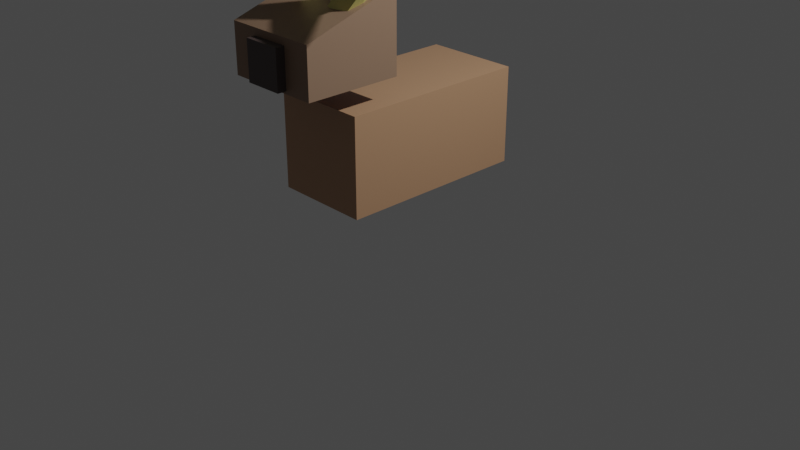 # Source: deer.blend  (saved by Blender 2.90.8; exported with 4.5.12 LTS)
import bpy
from mathutils import Matrix  # noqa: F401  (used for matrix-valued properties, if any)

bpy.ops.wm.read_factory_settings(use_empty=True)
scene = bpy.context.scene
scene.name = 'Scene'

# ---- collections
col_collection = bpy.data.collections.new('Collection'); scene.collection.children.link(col_collection)

# ---- materials (node trees are filled in below, after node groups)
mat_material = bpy.data.materials.new('Material')
mat_material.alpha_threshold = 0.0
mat_material.use_transparent_shadow = False
mat_material.line_color = (0.0, 0.0, 0.0, 1.0)
mat_material_002 = bpy.data.materials.new('Material.002')
mat_material_002.use_transparent_shadow = False
mat_material_001 = bpy.data.materials.new('Material.001')
mat_material_001.use_transparent_shadow = False
mat_material_003 = bpy.data.materials.new('Material.003')
mat_material_003.use_transparent_shadow = False

# ---- material node trees
mat_material.use_nodes = True; mat_material.node_tree.nodes.clear()
_N = mat_material.node_tree.nodes; _L = mat_material.node_tree.links
n0 = _N.new('ShaderNodeOutputMaterial'); n0.name = 'Material Output'; n0.location = (300, 300)
n1 = _N.new('ShaderNodeBsdfPrincipled'); n1.name = 'Principled BSDF'; n1.location = (10, 300)
n1.distribution = 'GGX'
n1.subsurface_method = 'BURLEY'
n1.inputs[0].default_value = (0.4564, 0.2623, 0.15, 1.0)
n1.inputs[2].default_value = 0.4
n1.inputs[3].default_value = 1.45
n1.inputs[27].default_value = (0.0, 0.0, 0.0, 1.0)
n1.inputs[28].default_value = 1.0
_L.new(n1.outputs[0], n0.inputs[0])
n0.is_active_output = True
mat_material_002.use_nodes = True; mat_material_002.node_tree.nodes.clear()
_N = mat_material_002.node_tree.nodes; _L = mat_material_002.node_tree.links
n0 = _N.new('ShaderNodeBsdfPrincipled'); n0.name = 'Principled BSDF'; n0.location = (10, 300)
n0.distribution = 'GGX'
n0.subsurface_method = 'BURLEY'
n0.inputs[0].default_value = (0.2738, 0.1727, 0.1135, 1.0)
n0.inputs[3].default_value = 1.45
n0.inputs[27].default_value = (0.0, 0.0, 0.0, 1.0)
n0.inputs[28].default_value = 1.0
n1 = _N.new('ShaderNodeOutputMaterial'); n1.name = 'Material Output'; n1.location = (300, 300)
_L.new(n0.outputs[0], n1.inputs[0])
n1.is_active_output = True
mat_material_001.use_nodes = True; mat_material_001.node_tree.nodes.clear()
_N = mat_material_001.node_tree.nodes; _L = mat_material_001.node_tree.links
n0 = _N.new('ShaderNodeBsdfPrincipled'); n0.name = 'Principled BSDF'; n0.location = (10, 300)
n0.distribution = 'GGX'
n0.subsurface_method = 'BURLEY'
n0.inputs[0].default_value = (0.5906, 0.5339, 0.1723, 1.0)
n0.inputs[3].default_value = 1.45
n0.inputs[27].default_value = (0.0, 0.0, 0.0, 1.0)
n0.inputs[28].default_value = 1.0
n1 = _N.new('ShaderNodeOutputMaterial'); n1.name = 'Material Output'; n1.location = (300, 300)
_L.new(n0.outputs[0], n1.inputs[0])
n1.is_active_output = True
mat_material_003.use_nodes = True; mat_material_003.node_tree.nodes.clear()
_N = mat_material_003.node_tree.nodes; _L = mat_material_003.node_tree.links
n0 = _N.new('ShaderNodeBsdfPrincipled'); n0.name = 'Principled BSDF'; n0.location = (10, 300)
n0.distribution = 'GGX'
n0.subsurface_method = 'BURLEY'
n0.inputs[0].default_value = (0.06849, 0.04902, 0.04672, 1.0)
n0.inputs[3].default_value = 1.45
n0.inputs[27].default_value = (0.0, 0.0, 0.0, 1.0)
n0.inputs[28].default_value = 1.0
n1 = _N.new('ShaderNodeOutputMaterial'); n1.name = 'Material Output'; n1.location = (300, 300)
_L.new(n0.outputs[0], n1.inputs[0])
n1.is_active_output = True

# ---- world
world_world = bpy.data.worlds.new('World'); scene.world = world_world
world_world.use_nodes = True; world_world.node_tree.nodes.clear()
_N = world_world.node_tree.nodes; _L = world_world.node_tree.links
n0 = _N.new('ShaderNodeOutputWorld'); n0.name = 'World Output'; n0.location = (300, 300)
n1 = _N.new('ShaderNodeBackground'); n1.name = 'Background'; n1.location = (10, 300)
n1.inputs[0].default_value = (0.05088, 0.05088, 0.05088, 1.0)
_L.new(n1.outputs[0], n0.inputs[0])
n0.is_active_output = True
world_world.color = (0.05088, 0.05088, 0.05088)
world_world.use_sun_shadow = False
world_world.sun_shadow_jitter_overblur = 0.0

# ---- cameras
cam_camera = bpy.data.cameras.new('Camera')
cam_camera.clip_end = 100.0
cam_camera.ortho_scale = 7.314

# ---- lights
light_light = bpy.data.lights.new('Light', 'POINT')
light_light.transmission_factor = 0.0
light_light.energy = 1000.0
light_light.shadow_soft_size = 0.1
light_light.shadow_maximum_resolution = 0.006
light_light.use_absolute_resolution = True

# ---- meshes
me_cube = bpy.data.meshes.new('Cube')
me_cube.from_pydata([(1.0, 1.0, 1.0), (1.0, 1.0, -1.0), (1.0, -1.0, 1.0), (1.0, -1.0, -1.0), (-1.0, 1.0, 1.0), (-1.0, 1.0, -1.0), (-1.0, -1.0, 1.0), (-1.0, -1.0, -1.0)], [], [(0, 4, 6, 2), (3, 2, 6, 7), (7, 6, 4, 5), (5, 1, 3, 7), (1, 0, 2, 3), (5, 4, 0, 1)])
_uv = me_cube.uv_layers.new(name='UVMap')
_uv.uv.foreach_set('vector', [0.625, 0.5, 0.875, 0.5, 0.875, 0.75, 0.625, 0.75, 0.375, 0.75, 0.625, 0.75, 0.625, 1.0, 0.375, 1.0, 0.375, 0.0, 0.625, 0.0, 0.625, 0.25, 0.375, 0.25, 0.125, 0.5, 0.375, 0.5, 0.375, 0.75, 0.125, 0.75, 0.375, 0.5, 0.625, 0.5, 0.625, 0.75, 0.375, 0.75, 0.375, 0.25, 0.625, 0.25, 0.625, 0.5, 0.375, 0.5])
me_cube.materials.append(mat_material)
me_cube.use_remesh_preserve_volume = False
me_cube.use_remesh_preserve_attributes = False
me_cube.use_mirror_vertex_groups = False
me_cube.update()
me_cube_001 = bpy.data.meshes.new('Cube.001')
me_cube_001.from_pydata([(-1.0, -1.0, -1.0), (-1.0, -1.0, 1.0), (-1.0, 1.0, -1.0), (-1.0, 1.0, 2.298), (1.0, -1.0, -1.0), (1.0, -1.0, 1.0), (1.0, 1.0, -1.0), (1.0, 1.0, 2.298)], [], [(0, 1, 3, 2), (2, 3, 7, 6), (6, 7, 5, 4), (4, 5, 1, 0), (2, 6, 4, 0), (7, 3, 1, 5)])
_uv = me_cube_001.uv_layers.new(name='UVMap')
_uv.uv.foreach_set('vector', [0.375, 0.0, 0.625, 0.0, 0.625, 0.25, 0.375, 0.25, 0.375, 0.25, 0.625, 0.25, 0.625, 0.5, 0.375, 0.5, 0.375, 0.5, 0.625, 0.5, 0.625, 0.75, 0.375, 0.75, 0.375, 0.75, 0.625, 0.75, 0.625, 1.0, 0.375, 1.0, 0.125, 0.5, 0.375, 0.5, 0.375, 0.75, 0.125, 0.75, 0.625, 0.5, 0.875, 0.5, 0.875, 0.75, 0.625, 0.75])
me_cube_001.materials.append(mat_material_002)
me_cube_001.use_remesh_fix_poles = True
me_cube_001.use_remesh_preserve_attributes = False
me_cube_001.use_mirror_vertex_groups = False
me_cube_001.update()
me_cube_002 = bpy.data.meshes.new('Cube.002')
me_cube_002.from_pydata([(-0.4046, -1.0, -1.0), (0.3952, -0.1234, 0.3288), (-0.4046, 1.0, -1.0), (-0.02075, 1.547, 0.6779), (1.595, -1.0, -1.0), (2.348, 0.2925, 0.3684), (1.595, 1.0, -1.0), (1.932, 1.963, 0.7174), (0.7794, -0.8206, 0.7742), (0.3634, 0.8495, 1.123), (2.524, -0.03314, 0.576), (2.109, 1.637, 0.9251), (7.051, -1.894, 2.45), (6.756, -0.7079, 2.697), (8.428, -1.544, 2.446), (8.132, -0.3587, 2.694), (8.311, -3.676, 3.151), (7.818, -3.111, 3.564), (9.627, -3.663, 3.333), (9.135, -3.099, 3.746), (8.311, -3.676, 3.151), (7.818, -3.111, 3.564), (9.627, -3.663, 3.333), (9.135, -3.099, 3.746), (7.663, -9.289, 4.174), (7.538, -9.146, 4.279), (7.997, -9.286, 4.221), (7.872, -9.142, 4.325), (-0.02075, 1.547, 0.6779), (1.932, 1.963, 0.7174), (-2.722, -0.2518, 1.904), (-2.722, 0.2518, 1.904), (-2.645, -0.2518, 2.033), (-2.645, 0.2518, 2.033), (-2.722, -0.2518, 1.904), (-2.722, 0.2518, 1.904), (-2.645, -0.2518, 2.033), (-2.645, 0.2518, 2.033), (6.616, -6.934, 5.014), (6.504, -6.61, 5.11), (7.028, -6.935, 5.07), (6.916, -6.611, 5.167), (6.616, -6.934, 5.014), (6.504, -6.61, 5.11), (7.028, -6.935, 5.07), (6.916, -6.611, 5.167), (7.051, -1.894, 2.45), (6.756, -0.7079, 2.697), (8.428, -1.544, 2.446), (8.132, -0.3587, 2.694), (5.036, -1.302, 4.415), (5.026, -0.8111, 4.519), (5.541, -1.441, 4.499), (5.53, -0.9507, 4.603)], [], [(0, 1, 3, 2), (2, 3, 7, 6), (6, 7, 5, 4), (4, 5, 1, 0), (2, 6, 4, 0), (7, 3, 9, 11), (5, 7, 11, 10), (3, 7, 29, 28), (1, 5, 10, 8), (10, 11, 15, 14), (9, 8, 12, 13), (8, 10, 14, 12), (11, 9, 13, 15), (12, 14, 18, 16), (15, 13, 17, 19), (14, 15, 19, 18), (13, 12, 16, 17), (16, 18, 40, 38), (21, 23, 45, 43), (17, 16, 38, 39), (22, 20, 42, 44), (22, 23, 27, 26), (21, 20, 24, 25), (20, 22, 26, 24), (23, 21, 25, 27), (3, 1, 30, 31), (1, 8, 32, 30), (8, 9, 33, 32), (9, 3, 31, 33), (35, 34, 36, 37), (33, 31, 35, 37), (32, 33, 37, 36), (30, 32, 36, 34), (31, 30, 34, 35), (40, 41, 45, 44), (39, 38, 42, 43), (38, 40, 44, 42), (41, 39, 43, 45), (19, 17, 39, 41), (23, 22, 44, 45), (20, 21, 43, 42), (18, 19, 41, 40), (15, 14, 48, 49), (12, 13, 47, 46), (14, 12, 46, 48), (13, 15, 49, 47), (48, 46, 50, 52), (47, 49, 53, 51), (49, 48, 52, 53), (46, 47, 51, 50)])
_uv = me_cube_002.uv_layers.new(name='UVMap')
_uv.uv.foreach_set('vector', [0.375, 0.0, 0.625, 0.0, 0.625, 0.25, 0.375, 0.25, 0.375, 0.25, 0.625, 0.25, 0.625, 0.5, 0.375, 0.5, 0.375, 0.5, 0.625, 0.5, 0.625, 0.75, 0.375, 0.75, 0.375, 0.75, 0.625, 0.75, 0.625, 1.0, 0.375, 1.0, 0.125, 0.5, 0.375, 0.5, 0.375, 0.75, 0.125, 0.75, 0.625, 0.5, 0.625, 0.25, 0.625, 0.25, 0.625, 0.5, 0.625, 0.75, 0.625, 0.5, 0.625, 0.5, 0.625, 0.75, 0.625, 0.25, 0.625, 0.5, 0.625, 0.5, 0.625, 0.25, 0.625, 1.0, 0.625, 0.75, 0.625, 0.75, 0.625, 1.0, 0.625, 0.75, 0.625, 0.5, 0.625, 0.5, 0.625, 0.75, 0.625, 0.25, 0.625, 0.0, 0.625, 0.0, 0.625, 0.25, 0.625, 1.0, 0.625, 0.75, 0.625, 0.75, 0.625, 1.0, 0.625, 0.5, 0.625, 0.25, 0.625, 0.25, 0.625, 0.5, 0.625, 1.0, 0.625, 0.75, 0.625, 0.75, 0.625, 1.0, 0.625, 0.5, 0.625, 0.25, 0.625, 0.25, 0.625, 0.5, 0.625, 0.75, 0.625, 0.5, 0.625, 0.5, 0.625, 0.75, 0.625, 0.25, 0.625, 0.0, 0.625, 0.0, 0.625, 0.25, 0.625, 1.0, 0.625, 0.75, 0.625, 0.75, 0.625, 1.0, 0.625, 0.25, 0.625, 0.5, 0.625, 0.5, 0.625, 0.25, 0.625, 0.25, 0.625, 0.0, 0.625, 0.0, 0.625, 0.25, 0.625, 0.75, 0.625, 1.0, 0.625, 1.0, 0.625, 0.75, 0.625, 0.75, 0.625, 0.5, 0.625, 0.5, 0.625, 0.75, 0.625, 0.25, 0.625, 0.0, 0.625, 0.0, 0.625, 0.25, 0.625, 1.0, 0.625, 0.75, 0.625, 0.75, 0.625, 1.0, 0.625, 0.5, 0.625, 0.25, 0.625, 0.25, 0.625, 0.5, 0.625, 0.25, 0.625, 0.0, 0.625, 0.0, 0.625, 0.25, 0.625, 1.0, 0.625, 1.0, 0.625, 1.0, 0.625, 1.0, 0.625, 0.0, 0.625, 0.25, 0.625, 0.25, 0.625, 0.0, 0.625, 0.25, 0.625, 0.25, 0.625, 0.25, 0.625, 0.25, 0.625, 0.25, 0.625, 0.0, 0.625, 0.0, 0.625, 0.25, 0.625, 0.25, 0.625, 0.25, 0.625, 0.25, 0.625, 0.25, 0.625, 0.0, 0.625, 0.25, 0.625, 0.25, 0.625, 0.0, 0.625, 1.0, 0.625, 1.0, 0.625, 1.0, 0.625, 1.0, 0.625, 0.25, 0.625, 0.0, 0.625, 0.0, 0.625, 0.25, 0.625, 0.75, 0.625, 0.5, 0.625, 0.5, 0.625, 0.75, 0.625, 0.25, 0.625, 0.0, 0.625, 0.0, 0.625, 0.25, 0.625, 1.0, 0.625, 0.75, 0.625, 0.75, 0.625, 1.0, 0.625, 0.5, 0.625, 0.25, 0.625, 0.25, 0.625, 0.5, 0.625, 0.5, 0.625, 0.25, 0.625, 0.25, 0.625, 0.5, 0.625, 0.5, 0.625, 0.75, 0.625, 0.75, 0.625, 0.5, 0.625, 0.0, 0.625, 0.25, 0.625, 0.25, 0.625, 0.0, 0.625, 0.75, 0.625, 0.5, 0.625, 0.5, 0.625, 0.75, 0.625, 0.5, 0.625, 0.75, 0.625, 0.75, 0.625, 0.5, 0.625, 0.0, 0.625, 0.25, 0.625, 0.25, 0.625, 0.0, 0.625, 0.75, 0.625, 1.0, 0.625, 1.0, 0.625, 0.75, 0.625, 0.25, 0.625, 0.5, 0.625, 0.5, 0.625, 0.25, 0.625, 0.75, 0.625, 1.0, 0.625, 1.0, 0.625, 0.75, 0.625, 0.25, 0.625, 0.5, 0.625, 0.5, 0.625, 0.25, 0.625, 0.5, 0.625, 0.75, 0.625, 0.75, 0.625, 0.5, 0.625, 0.0, 0.625, 0.25, 0.625, 0.25, 0.625, 0.0])
me_cube_002.materials.append(mat_material_001)
me_cube_002.use_remesh_fix_poles = True
me_cube_002.use_remesh_preserve_attributes = False
me_cube_002.use_mirror_vertex_groups = False
me_cube_002.update()
me_cube_003 = bpy.data.meshes.new('Cube.003')
me_cube_003.from_pydata([(-1.0, -1.0, -1.0), (-1.0, -1.0, 1.0), (-1.0, 1.0, -1.0), (-1.0, 1.0, 1.0), (1.0, -1.0, -1.0), (1.0, -1.0, 1.0), (1.0, 1.0, -1.0), (1.0, 1.0, 1.0)], [], [(0, 1, 3, 2), (2, 3, 7, 6), (6, 7, 5, 4), (4, 5, 1, 0), (2, 6, 4, 0), (7, 3, 1, 5)])
_uv = me_cube_003.uv_layers.new(name='UVMap')
_uv.uv.foreach_set('vector', [0.375, 0.0, 0.625, 0.0, 0.625, 0.25, 0.375, 0.25, 0.375, 0.25, 0.625, 0.25, 0.625, 0.5, 0.375, 0.5, 0.375, 0.5, 0.625, 0.5, 0.625, 0.75, 0.375, 0.75, 0.375, 0.75, 0.625, 0.75, 0.625, 1.0, 0.375, 1.0, 0.125, 0.5, 0.375, 0.5, 0.375, 0.75, 0.125, 0.75, 0.625, 0.5, 0.875, 0.5, 0.875, 0.75, 0.625, 0.75])
me_cube_003.materials.append(mat_material_003)
me_cube_003.use_remesh_fix_poles = True
me_cube_003.use_remesh_preserve_attributes = False
me_cube_003.use_mirror_vertex_groups = False
me_cube_003.update()
arm_armature = bpy.data.armatures.new('Armature')  # bones are not reproduced

# ---- objects
ob_chest = bpy.data.objects.new('Chest', me_cube)
ob_light = bpy.data.objects.new('Light', light_light)
ob_camera = bpy.data.objects.new('Camera', cam_camera)
ob_head = bpy.data.objects.new('Head', me_cube_001)
ob_woods = bpy.data.objects.new('Woods', me_cube_002)
ob_empty = bpy.data.objects.new('Empty', None)
ob_empty_001 = bpy.data.objects.new('Empty.001', None)
ob_nose = bpy.data.objects.new('Nose', me_cube_003)
ob_armature = bpy.data.objects.new('Armature', arm_armature)

# ---- transforms, parenting, visibility, modifiers, constraints
ob_chest.parent = ob_armature
ob_chest.matrix_parent_inverse = Matrix(((1.623, 3.603e-16, -3.603e-16, 3.603e-16), (3.603e-16, -7.094e-08, 1.623, -1.623), (3.603e-16, -1.623, -7.094e-08, 7.094e-08), (-0.0, 0.0, -0.0, 1.0)))
ob_chest.location = (0.0, 0.0, 1.0)
ob_chest.scale = (0.5, 1.0, 0.5)
ob_chest.lock_rotations_4d = False
ob_chest.empty_display_type = 'ARROWS'
ob_chest.lineart.crease_threshold = 0.0
_vg = ob_chest.vertex_groups.new(name='Bone')
_vg.add([0, 1, 2, 3, 4, 5, 6, 7], 1.0, 'REPLACE')
_vg = ob_chest.vertex_groups.new(name='Bone.001')
_vg = ob_chest.vertex_groups.new(name='Bone.002')
_m = ob_chest.modifiers.new('Armature', 'ARMATURE')
_m.object = ob_armature
ob_light.location = (4.076, 1.005, 5.904)
ob_light.rotation_euler = (0.6503, 0.05522, 1.866)
ob_light.lock_rotations_4d = False
ob_light.empty_display_type = 'ARROWS'
ob_light.color = (0.0, 0.0, 0.0, 0.0)
ob_light.lineart.crease_threshold = 0.0
ob_camera.location = (7.359, -6.926, 4.958)
ob_camera.rotation_euler = (1.109, 0.0, 0.8149)
ob_camera.lock_rotations_4d = False
ob_camera.empty_display_type = 'ARROWS'
ob_camera.color = (0.0, 0.0, 0.0, 0.0)
ob_camera.display_type = 'WIRE'
ob_camera.lineart.crease_threshold = 0.0
ob_head.parent = ob_armature
ob_head.matrix_parent_inverse = Matrix(((1.623, 3.603e-16, -3.603e-16, 3.603e-16), (3.603e-16, -7.094e-08, 1.623, -1.623), (3.603e-16, -1.623, -7.094e-08, 7.094e-08), (-0.0, 0.0, -0.0, 1.0)))
ob_head.location = (0.0, -1.0, 2.0)
ob_head.scale = (0.5, 0.5, 0.25)
ob_head.lineart.crease_threshold = 0.0
_vg = ob_head.vertex_groups.new(name='Bone')
_vg = ob_head.vertex_groups.new(name='Bone.001')
_vg = ob_head.vertex_groups.new(name='Bone.002')
_vg.add([0, 1, 2, 3, 4, 5, 6, 7], 1.0, 'REPLACE')
_m = ob_head.modifiers.new('Armature', 'ARMATURE')
_m.object = ob_armature
ob_woods.parent = ob_armature
ob_woods.matrix_parent_inverse = Matrix(((1.623, 3.603e-16, -3.603e-16, 3.603e-16), (3.603e-16, -7.094e-08, 1.623, -1.623), (3.603e-16, -1.623, -7.094e-08, 7.094e-08), (-0.0, 0.0, -0.0, 1.0)))
ob_woods.location = (0.3359, -0.9144, 2.675)
ob_woods.rotation_euler = (1.077e-08, 0.3877, 5.486e-08)
ob_woods.scale = (0.1, 0.1, 0.2918)
ob_woods.lineart.crease_threshold = 0.0
_vg = ob_woods.vertex_groups.new(name='Bone')
for _i, _w in zip([46, 47, 48, 49, 50, 51, 52, 53], [0.008609, 0.009007, 0.008984, 0.009432, 0.00916, 0.009176, 0.009172, 0.009169]): _vg.add([_i], _w, 'REPLACE')
_vg = ob_woods.vertex_groups.new(name='Bone.001')
for _i, _w in zip([12, 13, 14, 15, 16, 17, 18, 19, 20, 21, 22, 23, 24, 25, 26, 27, 38, 39, 40, 41, 42, 43, 44, 45], [0.03242, 0.02802, 0.03445, 0.03282, 0.03497, 0.03414, 0.03432, 0.03394, 0.06219, 0.06273, 0.06189, 0.06209, 0.06041, 0.06039, 0.06039, 0.06038, 0.03516, 0.03509, 0.03507, 0.03506, 0.06114, 0.06115, 0.06117, 0.06116]): _vg.add([_i], _w, 'REPLACE')
_vg = ob_woods.vertex_groups.new(name='Bone.002')
for _i, _w in zip([0, 1, 2, 3, 4, 5, 6, 7, 8, 9, 10, 11, 12, 13, 14, 15, 16, 17, 18, 19, 20, 21, 22, 23, 24, 25, 26, 27, 28, 29, 30, 31, 32, 33, 34, 35, 36, 37, 38, 39, 40, 41, 42, 43, 44, 45, 46, 47, 48, 49, 50, 51, 52, 53], [0.9886, 0.9843, 0.9885, 0.984, 0.9885, 0.9835, 0.9886, 0.9829, 0.9829, 0.983, 0.9815, 0.9818, 0.9588, 0.961, 0.9578, 0.9586, 0.9575, 0.9579, 0.9578, 0.958, 0.9378, 0.9373, 0.9381, 0.9379, 0.9396, 0.9396, 0.9396, 0.9396, 1.0, 1.0, 0.9836, 0.9836, 0.9835, 0.9836, 0.9999, 0.9999, 0.9999, 0.9999, 0.9574, 0.9575, 0.9575, 0.9575, 0.9389, 0.9389, 0.9388, 0.9388, 0.9707, 0.9705, 0.9705, 0.9703, 0.9705, 0.9704, 0.9704, 0.9704]): _vg.add([_i], _w, 'REPLACE')
_m = ob_woods.modifiers.new('Mirror', 'MIRROR')
_m.mirror_object = ob_head
_m = ob_woods.modifiers.new('Armature', 'ARMATURE')
_m.object = ob_armature
ob_empty.location = (0.0, 0.0, 0.0)
ob_empty.rotation_euler = (1.571, -0.0, 3.142)
ob_empty.empty_display_type = 'IMAGE'
ob_empty.empty_display_size = 5.0
ob_empty.empty_image_offset = (0.2575, -0.02035)
ob_empty.lineart.crease_threshold = 0.0
ob_empty_001.location = (0.0, 0.0, 0.0)
ob_empty_001.rotation_euler = (1.571, -0.0, 1.571)
ob_empty_001.empty_display_type = 'IMAGE'
ob_empty_001.empty_display_size = 5.0
ob_empty_001.empty_image_offset = (-1.336, 0.2204)
ob_empty_001.lineart.crease_threshold = 0.0
ob_nose.parent = ob_armature
ob_nose.matrix_parent_inverse = Matrix(((1.623, 3.603e-16, -3.603e-16, 3.603e-16), (3.603e-16, -7.094e-08, 1.623, -1.623), (3.603e-16, -1.623, -7.094e-08, 7.094e-08), (-0.0, 0.0, -0.0, 1.0)))
ob_nose.location = (0.0, -1.391, 1.978)
ob_nose.scale = (0.2, 0.2, 0.2)
ob_nose.lineart.crease_threshold = 0.0
_vg = ob_nose.vertex_groups.new(name='Bone')
_vg = ob_nose.vertex_groups.new(name='Bone.001')
_vg = ob_nose.vertex_groups.new(name='Bone.002')
_vg.add([0, 1, 2, 3, 4, 5, 6, 7], 1.0, 'REPLACE')
_m = ob_nose.modifiers.new('Armature', 'ARMATURE')
_m.object = ob_armature
ob_armature.location = (0.0, 0.0, 1.0)
ob_armature.rotation_euler = (1.571, 2.22e-16, 2.22e-16)
ob_armature.scale = (0.6162, 0.6162, 0.6162)
ob_armature.lineart.crease_threshold = 0.0

# ---- collection membership
col_collection.objects.link(ob_chest)
col_collection.objects.link(ob_light)
col_collection.objects.link(ob_camera)
col_collection.objects.link(ob_head)
col_collection.objects.link(ob_woods)
col_collection.objects.link(ob_empty)
col_collection.objects.link(ob_empty_001)
col_collection.objects.link(ob_nose)
col_collection.objects.link(ob_armature)

# ---- scene / render settings (as saved in the file)
scene.camera = ob_camera
scene.frame_start = 1; scene.frame_end = 30; scene.frame_set(0)
scene.render.engine = 'BLENDER_EEVEE_NEXT'
scene.cycles.use_denoising = False
scene.cycles.samples = 128
scene.cycles.sampling_pattern = 'TABULATED_SOBOL'
scene.cycles.use_adaptive_sampling = False
scene.cycles.use_light_tree = False
scene.view_settings.view_transform = 'Filmic'
bpy.context.view_layer.update()
